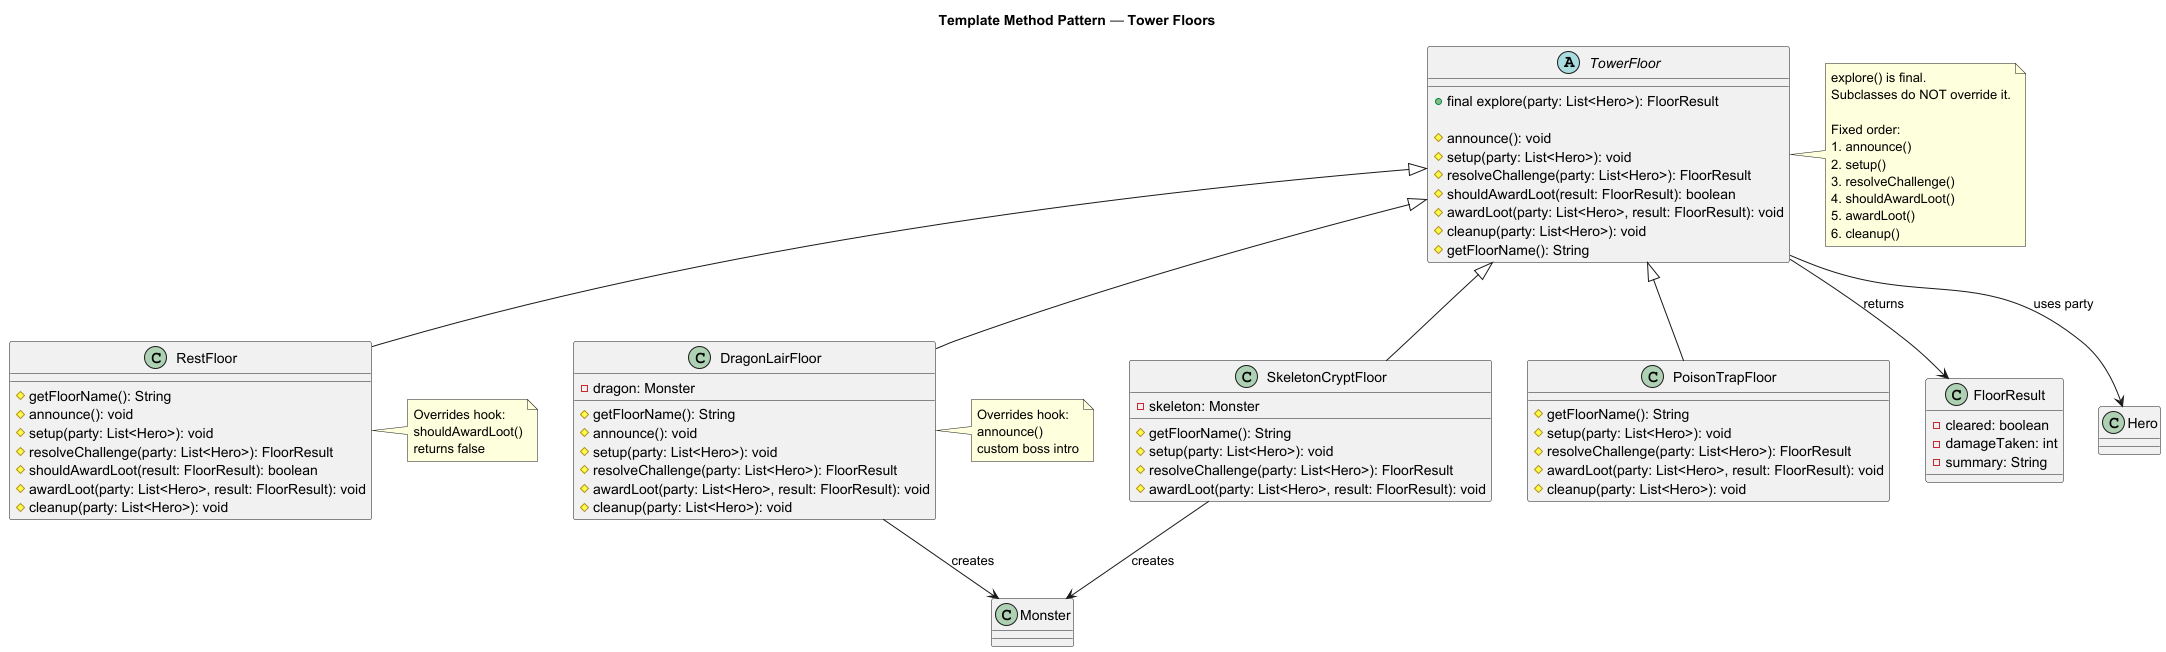

The diagram above was rendered by PlantUML. Its source (embedded in the PNG):
@startuml
title Template Method Pattern — Tower Floors

abstract class TowerFloor {
  +final explore(party: List<Hero>): FloorResult

  #announce(): void
  #setup(party: List<Hero>): void
  #resolveChallenge(party: List<Hero>): FloorResult
  #shouldAwardLoot(result: FloorResult): boolean
  #awardLoot(party: List<Hero>, result: FloorResult): void
  #cleanup(party: List<Hero>): void
  #getFloorName(): String
}

class SkeletonCryptFloor {
  -skeleton: Monster

  #getFloorName(): String
  #setup(party: List<Hero>): void
  #resolveChallenge(party: List<Hero>): FloorResult
  #awardLoot(party: List<Hero>, result: FloorResult): void
}

class PoisonTrapFloor {
  #getFloorName(): String
  #setup(party: List<Hero>): void
  #resolveChallenge(party: List<Hero>): FloorResult
  #awardLoot(party: List<Hero>, result: FloorResult): void
  #cleanup(party: List<Hero>): void
}

class RestFloor {
  #getFloorName(): String
  #announce(): void
  #setup(party: List<Hero>): void
  #resolveChallenge(party: List<Hero>): FloorResult
  #shouldAwardLoot(result: FloorResult): boolean
  #awardLoot(party: List<Hero>, result: FloorResult): void
  #cleanup(party: List<Hero>): void
}

class DragonLairFloor {
  -dragon: Monster

  #getFloorName(): String
  #announce(): void
  #setup(party: List<Hero>): void
  #resolveChallenge(party: List<Hero>): FloorResult
  #awardLoot(party: List<Hero>, result: FloorResult): void
  #cleanup(party: List<Hero>): void
}

class FloorResult {
  -cleared: boolean
  -damageTaken: int
  -summary: String
}

class Hero
class Monster

TowerFloor <|-- SkeletonCryptFloor
TowerFloor <|-- PoisonTrapFloor
TowerFloor <|-- RestFloor
TowerFloor <|-- DragonLairFloor

TowerFloor --> FloorResult : returns
TowerFloor --> Hero : uses party
SkeletonCryptFloor --> Monster : creates
DragonLairFloor --> Monster : creates

note right of TowerFloor
explore() is final.
Subclasses do NOT override it.

Fixed order:
1. announce()
2. setup()
3. resolveChallenge()
4. shouldAwardLoot()
5. awardLoot()
6. cleanup()
end note

note right of RestFloor
Overrides hook:
shouldAwardLoot()
returns false
end note

note right of DragonLairFloor
Overrides hook:
announce()
custom boss intro
end note

@enduml